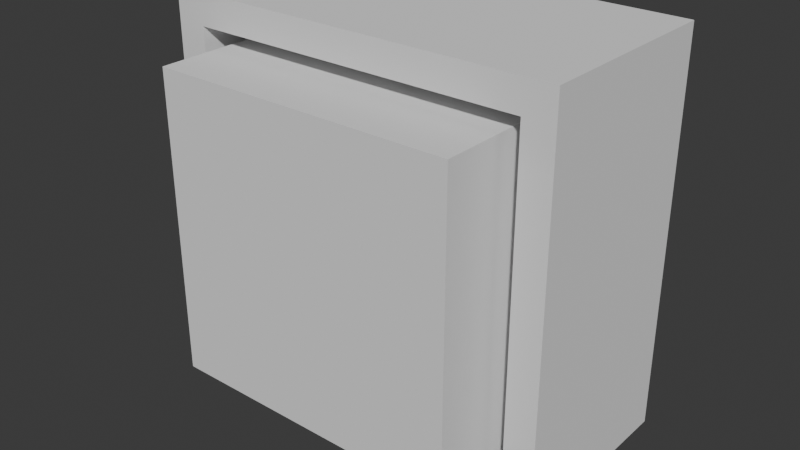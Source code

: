 # Source: interactable_button.blend  (saved by Blender 4.1.24; exported with 4.5.12 LTS)
import bpy
from mathutils import Matrix  # noqa: F401  (used for matrix-valued properties, if any)

bpy.ops.wm.read_factory_settings(use_empty=True)
scene = bpy.context.scene
scene.name = 'Scene'

# ---- collections
col_collection = bpy.data.collections.new('Collection'); scene.collection.children.link(col_collection)

# ---- world
world_world = bpy.data.worlds.new('World'); scene.world = world_world
world_world.use_nodes = True; world_world.node_tree.nodes.clear()
_N = world_world.node_tree.nodes; _L = world_world.node_tree.links
n0 = _N.new('ShaderNodeOutputWorld'); n0.name = 'World Output'; n0.location = (300, 300)
n1 = _N.new('ShaderNodeBackground'); n1.name = 'Background'; n1.location = (10, 300)
n1.inputs[0].default_value = (0.05088, 0.05088, 0.05088, 1.0)
_L.new(n1.outputs[0], n0.inputs[0])
n0.is_active_output = True
world_world.color = (0.05088, 0.05088, 0.05088)
world_world.use_sun_shadow = False
world_world.sun_shadow_jitter_overblur = 0.0

# ---- meshes
me_cube_006 = bpy.data.meshes.new('Cube.006')
me_cube_006.from_pydata([(0.2118, -0.1803, -0.2118), (0.2118, -0.1803, 0.2118), (-0.2118, -0.1803, -0.2118), (-0.2118, -0.1803, 0.2118), (0.25, 0.06967, -0.25), (0.25, 0.06967, 0.25), (-0.25, 0.06967, -0.25), (-0.25, 0.06967, 0.25), (-0.25, -0.1803, -0.25), (0.25, -0.1803, -0.25), (0.25, -0.1803, 0.25), (-0.25, -0.1803, 0.25), (-0.1904, -0.07518, -0.1904), (0.1904, -0.07518, -0.1904), (0.1904, -0.07518, 0.1904), (-0.1904, -0.07518, 0.1904), (-0.2118, -0.07518, -0.2118), (0.2118, -0.07518, -0.2118), (0.2118, -0.07518, 0.2118), (-0.2118, -0.07518, 0.2118)], [], [(3, 2, 16, 19), (8, 11, 7, 6), (6, 7, 5, 4), (4, 5, 10, 9), (8, 6, 4, 9), (7, 11, 10, 5), (0, 2, 8, 9), (1, 0, 9, 10), (3, 1, 10, 11), (2, 3, 11, 8), (13, 14, 15, 12), (0, 1, 18, 17), (1, 3, 19, 18), (2, 0, 17, 16), (13, 12, 16, 17), (14, 13, 17, 18), (15, 14, 18, 19), (12, 15, 19, 16)])
_uv = me_cube_006.uv_layers.new(name='UVMap')
_uv.uv.foreach_set('vector', [0.6059, 0.2309, 0.3941, 0.2309, 0.3941, 0.2309, 0.6059, 0.2309, 0.375, 0.25, 0.625, 0.25, 0.625, 0.5, 0.375, 0.5, 0.375, 0.5, 0.625, 0.5, 0.625, 0.75, 0.375, 0.75, 0.375, 0.75, 0.625, 0.75, 0.625, 1.0, 0.375, 1.0, 0.125, 0.5, 0.375, 0.5, 0.375, 0.75, 0.125, 0.75, 0.625, 0.5, 0.875, 0.5, 0.875, 0.75, 0.625, 0.75, 0.3941, 0.01908, 0.3941, 0.2309, 0.375, 0.25, 0.375, 0.0, 0.6059, 0.01908, 0.3941, 0.01908, 0.375, 0.0, 0.625, 0.0, 0.6059, 0.2309, 0.6059, 0.01908, 0.625, 0.0, 0.625, 0.25, 0.3941, 0.2309, 0.6059, 0.2309, 0.625, 0.25, 0.375, 0.25, 0.4048, 0.02978, 0.5952, 0.02978, 0.5952, 0.2202, 0.4048, 0.2202, 0.3941, 0.01908, 0.6059, 0.01908, 0.6059, 0.01908, 0.3941, 0.01908, 0.6059, 0.01908, 0.6059, 0.2309, 0.6059, 0.2309, 0.6059, 0.01908, 0.3941, 0.2309, 0.3941, 0.01908, 0.3941, 0.01908, 0.3941, 0.2309, 0.4048, 0.02978, 0.4048, 0.2202, 0.3941, 0.2309, 0.3941, 0.01908, 0.5952, 0.02978, 0.4048, 0.02978, 0.3941, 0.01908, 0.6059, 0.01908, 0.5952, 0.2202, 0.5952, 0.02978, 0.6059, 0.01908, 0.6059, 0.2309, 0.4048, 0.2202, 0.5952, 0.2202, 0.6059, 0.2309, 0.3941, 0.2309])
me_cube_006.update()
me_cube_007 = bpy.data.meshes.new('Cube.007')
me_cube_007.from_pydata([(-0.1904, -0.07518, -0.1904), (0.1904, -0.07518, -0.1904), (0.1904, -0.07518, 0.1904), (-0.1904, -0.07518, 0.1904), (-0.1904, -0.258, -0.1904), (0.1904, -0.258, -0.1904), (0.1904, -0.258, 0.1904), (-0.1904, -0.258, 0.1904)], [], [(1, 0, 3, 2), (5, 6, 7, 4), (1, 2, 6, 5), (2, 3, 7, 6), (0, 1, 5, 4), (3, 0, 4, 7)])
_uv = me_cube_007.uv_layers.new(name='UVMap')
_uv.uv.foreach_set('vector', [0.4048, 0.02978, 0.4048, 0.2202, 0.5952, 0.2202, 0.5952, 0.02978, 0.4048, 0.02978, 0.5952, 0.02978, 0.5952, 0.2202, 0.4048, 0.2202, 0.4048, 0.02978, 0.5952, 0.02978, 0.5952, 0.02978, 0.4048, 0.02978, 0.5952, 0.02978, 0.5952, 0.2202, 0.5952, 0.2202, 0.5952, 0.02978, 0.4048, 0.2202, 0.4048, 0.02978, 0.4048, 0.02978, 0.4048, 0.2202, 0.5952, 0.2202, 0.4048, 0.2202, 0.4048, 0.2202, 0.5952, 0.2202])
me_cube_007.update()

# ---- objects
ob_buttonholder = bpy.data.objects.new('ButtonHolder', me_cube_006)
ob_button = bpy.data.objects.new('Button', me_cube_007)

# ---- transforms, parenting, visibility, modifiers, constraints
ob_buttonholder.location = (0.0, 0.0, 0.0)
ob_button.location = (0.0, 0.0, 0.0)

# ---- collection membership
col_collection.objects.link(ob_buttonholder)
col_collection.objects.link(ob_button)

# ---- scene / render settings (as saved in the file)
scene.frame_start = 1; scene.frame_end = 250; scene.frame_set(0)
scene.render.engine = 'BLENDER_EEVEE_NEXT'
scene.cycles.sampling_pattern = 'TABULATED_SOBOL'
scene.eevee.ray_tracing_options.trace_max_roughness = 0.0
bpy.context.view_layer.update()

# ---- added for rendering (the .blend has no active camera and no usable light): camera, sun
cam_auto = bpy.data.cameras.new('AutoCamera')
cam_auto.lens = 50.0
cam_auto.sensor_width = 36.0
cam_auto.clip_end = 1000.0
ob_auto_camera = bpy.data.objects.new('AutoCamera', cam_auto)
scene.collection.objects.link(ob_auto_camera)
ob_auto_camera.location = (0.721077, -0.959472, 0.576862)
ob_auto_camera.rotation_euler = (1.09748, -7.21219e-08, 0.694738)
scene.camera = ob_auto_camera
light_auto_sun = bpy.data.lights.new('AutoSun', 'SUN')
light_auto_sun.energy = 3.0
light_auto_sun.angle = 0.0523599
ob_auto_sun = bpy.data.objects.new('AutoSun', light_auto_sun)
scene.collection.objects.link(ob_auto_sun)
ob_auto_sun.rotation_euler = (0.872665, 0.174533, 0.523599)
bpy.context.view_layer.update()

